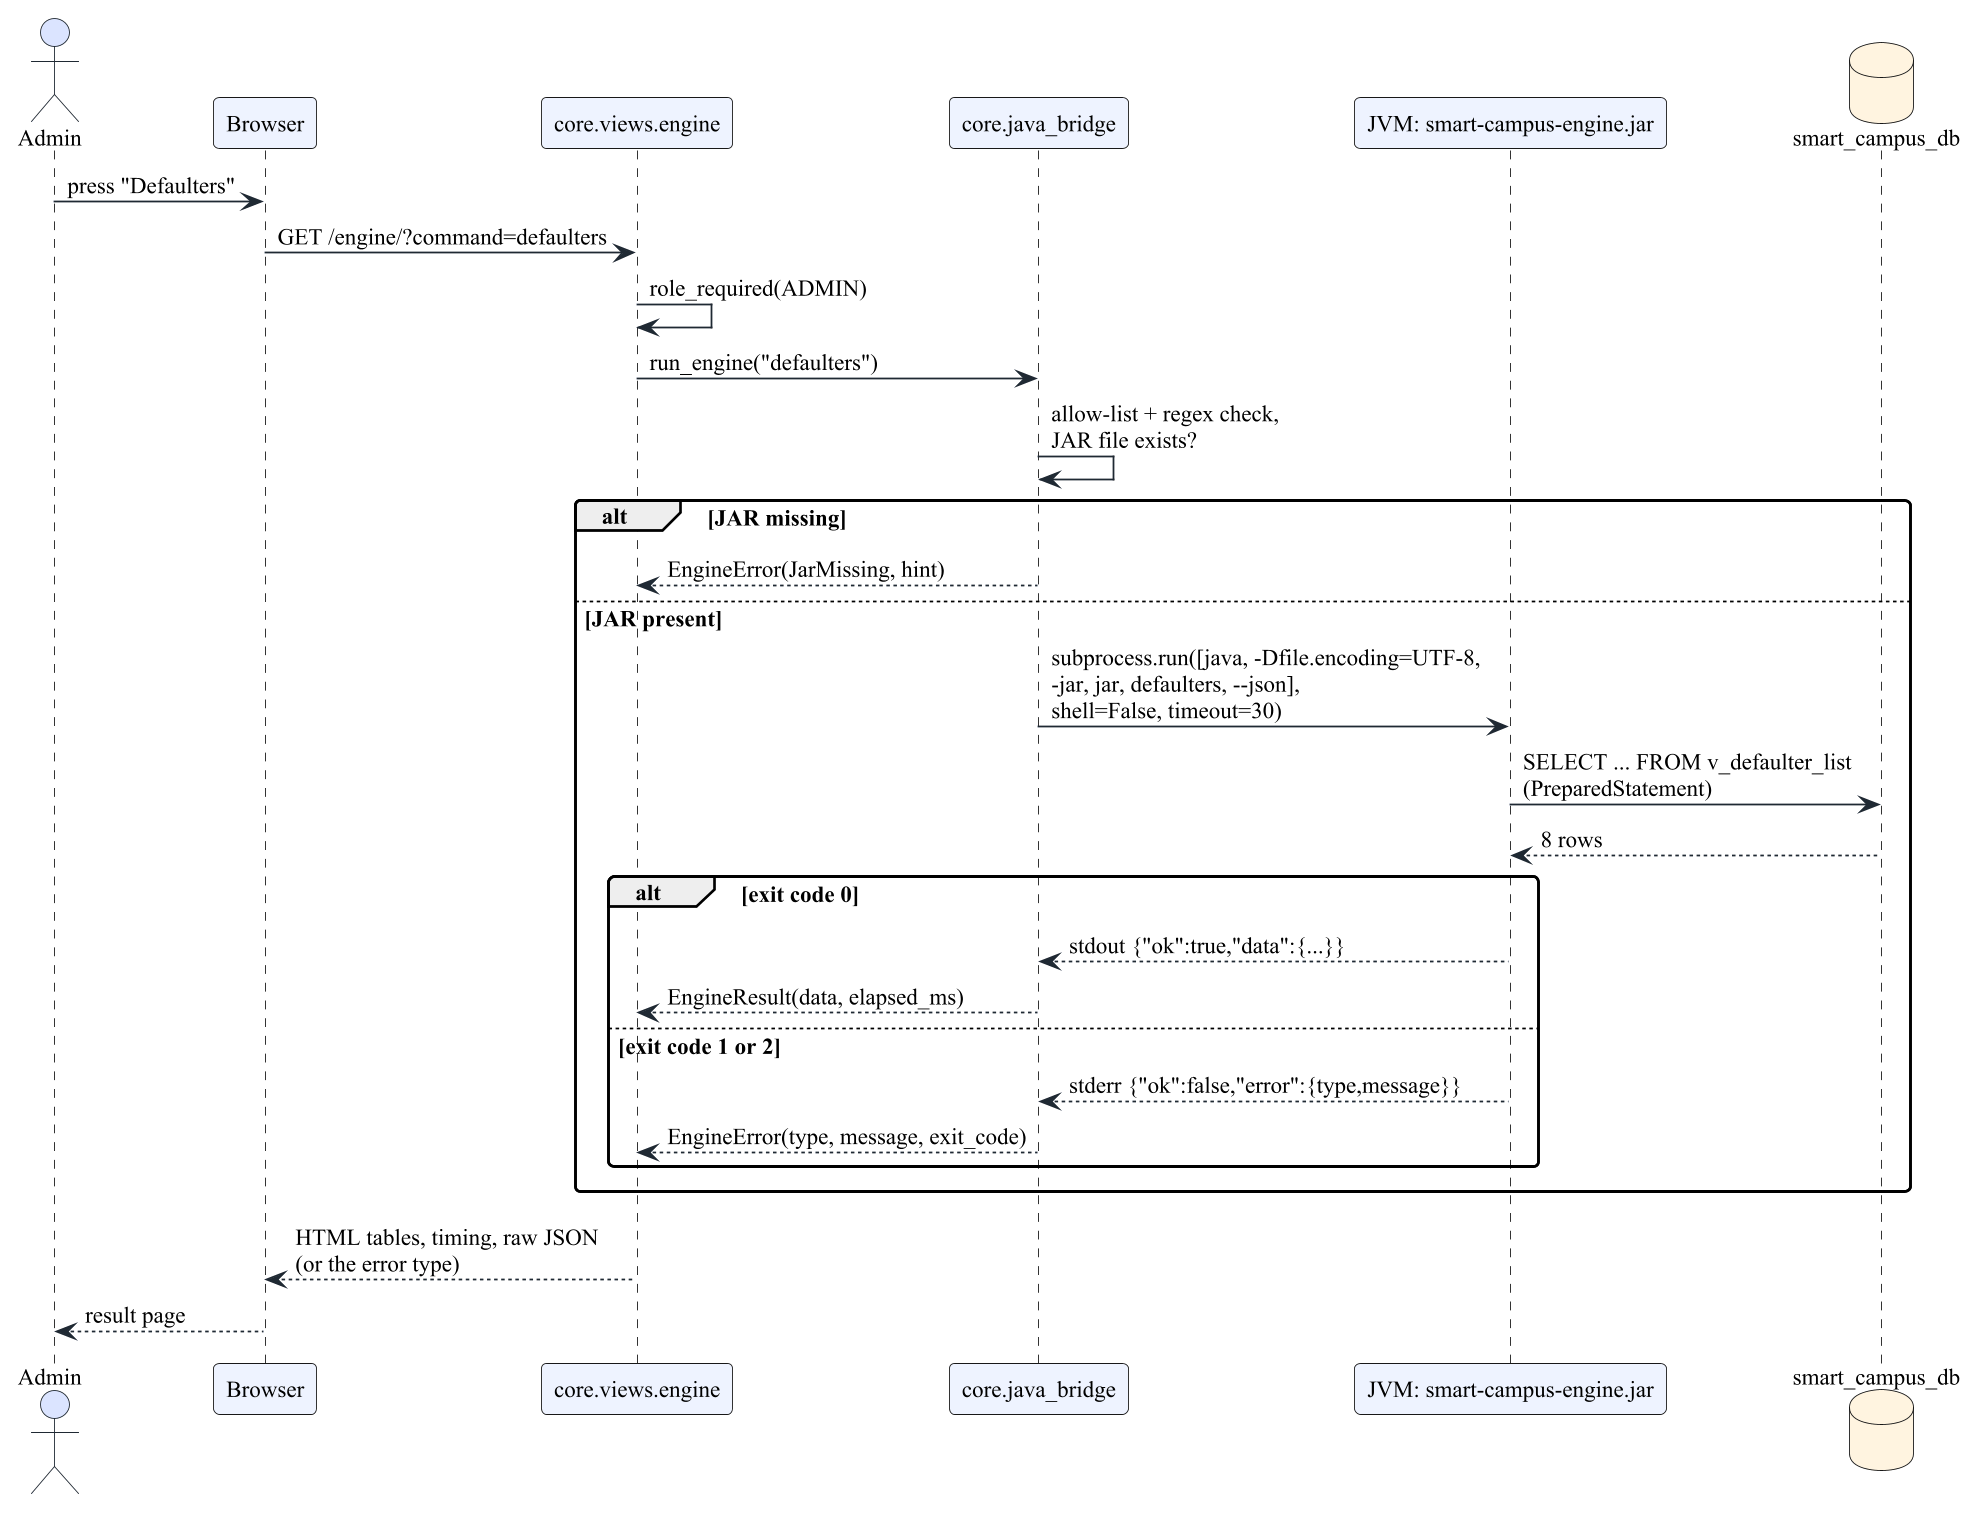

The diagram above was rendered by PlantUML. Its source (embedded in the PNG):
@startuml d11_sequence_bridge
!include _style.iuml
' Figure title: Sequence diagram: Admin runs a Java report from the portal

actor Admin
participant "Browser" as B
participant "core.views.engine" as V
participant "core.java_bridge" as J
participant "JVM: smart-campus-engine.jar" as E
database "smart_campus_db" as DB

Admin -> B : press "Defaulters"
B -> V : GET /engine/?command=defaulters
V -> V : role_required(ADMIN)
V -> J : run_engine("defaulters")
J -> J : allow-list + regex check,\nJAR file exists?
alt JAR missing
  J --> V : EngineError(JarMissing, hint)
else JAR present
  J -> E : subprocess.run([java, -Dfile.encoding=UTF-8,\n-jar, jar, defaulters, --json],\nshell=False, timeout=30)
  E -> DB : SELECT ... FROM v_defaulter_list\n(PreparedStatement)
  DB --> E : 8 rows
  alt exit code 0
    E --> J : stdout {"ok":true,"data":{...}}
    J --> V : EngineResult(data, elapsed_ms)
  else exit code 1 or 2
    E --> J : stderr {"ok":false,"error":{type,message}}
    J --> V : EngineError(type, message, exit_code)
  end
end
V --> B : HTML tables, timing, raw JSON\n(or the error type)
B --> Admin : result page
@enduml